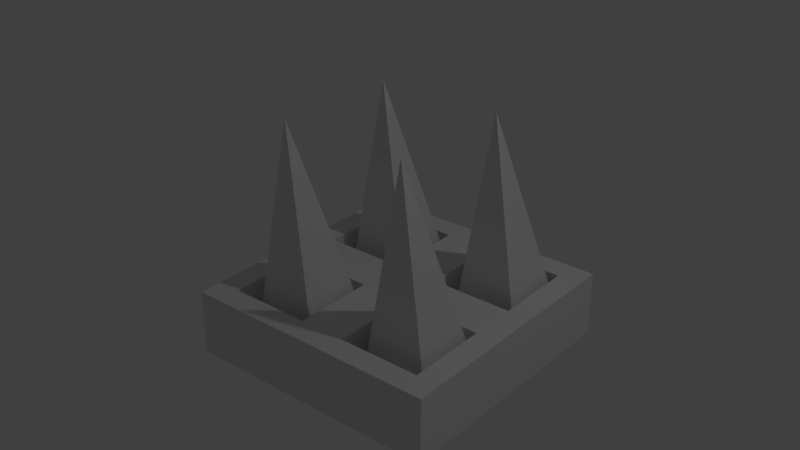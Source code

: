 # Source: wall_spikes.blend1.blend  (saved by Blender 2.78.0; exported with 4.5.12 LTS)
import bpy
from mathutils import Matrix  # noqa: F401  (used for matrix-valued properties, if any)

bpy.ops.wm.read_factory_settings(use_empty=True)
scene = bpy.context.scene
scene.name = 'Scene'

# ---- collections
col_collection_1 = bpy.data.collections.new('Collection 1'); scene.collection.children.link(col_collection_1)

# ---- materials (node trees are filled in below, after node groups)
mat_material = bpy.data.materials.new('Material')
mat_material.alpha_threshold = 0.0
mat_material.use_transparent_shadow = False
mat_material.roughness = 0.5
mat_material.line_color = (0.0, 0.0, 0.0, 1.0)

# ---- material node trees

# ---- world
world_world = bpy.data.worlds.new('World'); scene.world = world_world
world_world.color = (0.05088, 0.05088, 0.05088)
world_world.use_sun_shadow = False
world_world.sun_shadow_jitter_overblur = 0.0
world_world.cycles.sampling_method = 'MANUAL'

# ---- lights
light_lamp = bpy.data.lights.new('Lamp', 'POINT')
light_lamp.transmission_factor = 0.0
light_lamp.cutoff_distance = 30.0
light_lamp.energy = 100.0
light_lamp.shadow_buffer_clip_start = 1.001
light_lamp.shadow_soft_size = 0.1
light_lamp.shadow_maximum_resolution = 0.006
light_lamp.use_absolute_resolution = True

# ---- meshes
me_cube = bpy.data.meshes.new('Cube')
me_cube.from_pydata([(1.0, 1.0, -1.0), (1.0, -1.0, -1.0), (-1.0, -1.0, -1.0), (-1.0, 1.0, -1.0), (1.0, 1.0, 1.0), (1.0, -1.0, 1.0), (-1.0, -1.0, 1.0), (-1.0, 1.0, 1.0), (1.0, -5.364e-07, 1.0), (2.384e-07, 1.0, 1.0), (-5.364e-07, -1.0, 1.0), (-1.0, 1.788e-07, 1.0), (-1.49e-07, -1.788e-07, 1.0), (-0.1818, -0.1818, 0.1597), (-0.8182, -0.1818, 0.1597), (-0.8182, -0.8182, 0.1597), (-0.1818, -0.8182, 0.1597), (0.8182, -0.1818, 0.1597), (0.1818, -0.1818, 0.1597), (0.1818, -0.8182, 0.1597), (0.8182, -0.8182, 0.1597), (0.8182, 0.8182, 0.1597), (0.1818, 0.8182, 0.1597), (0.1818, 0.1818, 0.1597), (0.8182, 0.1818, 0.1597), (-0.1818, 0.8182, 0.1597), (-0.8182, 0.8182, 0.1597), (-0.8182, 0.1818, 0.1597), (-0.1818, 0.1818, 0.1597), (-0.8182, -0.1818, 1.0), (-0.1818, -0.1818, 1.0), (-0.1818, -0.8182, 1.0), (-0.8182, -0.8182, 1.0), (0.1818, -0.1818, 1.0), (0.8182, -0.1818, 1.0), (0.8182, -0.8182, 1.0), (0.1818, -0.8182, 1.0), (0.8182, 0.8182, 1.0), (0.1818, 0.8182, 1.0), (0.8182, 0.1818, 1.0), (0.1818, 0.1818, 1.0), (-0.1818, 0.8182, 1.0), (-0.8182, 0.8182, 1.0), (-0.1818, 0.1818, 1.0), (-0.8182, 0.1818, 1.0)], [], [(0, 1, 2, 3), (13, 14, 15, 16), (0, 4, 8, 5, 1), (1, 5, 10, 6, 2), (2, 6, 11, 7, 3), (4, 0, 3, 7, 9), (17, 18, 19, 20), (21, 22, 23, 24), (25, 26, 27, 28), (12, 11, 29, 30), (11, 6, 32, 29), (6, 10, 31, 32), (10, 12, 30, 31), (8, 12, 33, 34), (12, 10, 36, 33), (10, 5, 35, 36), (5, 8, 34, 35), (4, 9, 38, 37), (9, 12, 40, 38), (12, 8, 39, 40), (8, 4, 37, 39), (9, 7, 42, 41), (7, 11, 44, 42), (11, 12, 43, 44), (12, 9, 41, 43), (14, 13, 30, 29), (13, 16, 31, 30), (15, 14, 29, 32), (16, 15, 32, 31), (18, 17, 34, 33), (17, 20, 35, 34), (19, 18, 33, 36), (20, 19, 36, 35), (22, 21, 37, 38), (21, 24, 39, 37), (23, 22, 38, 40), (24, 23, 40, 39), (26, 25, 41, 42), (25, 28, 43, 41), (27, 26, 42, 44), (28, 27, 44, 43)])
me_cube.materials.append(mat_material)
me_cube.use_remesh_preserve_volume = False
me_cube.use_remesh_preserve_attributes = False
me_cube.use_mirror_vertex_groups = False
me_cube.update()
me_cone_007 = bpy.data.meshes.new('Cone.007')
me_cone_007.from_pydata([(0.0, 2.366, -1.0), (0.48, 1.886, -1.0), (-4.196e-08, 1.406, -1.0), (0.0, 1.886, 1.0), (-0.48, 1.886, -1.0), (0.9399, 1.423, -1.074), (1.42, 0.9428, -1.074), (0.9399, 0.4628, -1.074), (0.9399, 0.9428, 0.926), (0.4599, 0.9428, -1.074), (0.0, 0.48, -1.0), (0.48, -2.098e-08, -1.0), (-4.196e-08, -0.48, -1.0), (0.0, 0.0, 1.0), (-0.48, 5.724e-09, -1.0), (-0.9399, 1.423, -0.926), (-0.4599, 0.9428, -0.926), (-0.9399, 0.4628, -0.926), (-0.9399, 0.9428, 1.074), (-1.42, 0.9428, -0.926)], [], [(0, 3, 1), (1, 3, 2), (2, 3, 4), (4, 3, 0), (0, 1, 2, 4), (5, 8, 6), (6, 8, 7), (7, 8, 9), (9, 8, 5), (5, 6, 7, 9), (10, 13, 11), (11, 13, 12), (12, 13, 14), (14, 13, 10), (10, 11, 12, 14), (15, 18, 16), (16, 18, 17), (17, 18, 19), (19, 18, 15), (15, 16, 17, 19)])
me_cone_007.use_remesh_preserve_volume = False
me_cone_007.use_remesh_preserve_attributes = False
me_cone_007.use_mirror_vertex_groups = False
me_cone_007.update()

# ---- objects
ob_cube = bpy.data.objects.new('Cube', me_cube)
ob_lamp = bpy.data.objects.new('Lamp', light_lamp)
ob_cone_004 = bpy.data.objects.new('Cone.004', me_cone_007)

# ---- transforms, parenting, visibility, modifiers, constraints
ob_cube.location = (0.0, 0.0, 0.0)
ob_cube.scale = (0.9999, 1.0, 0.25)
ob_cube.lock_rotations_4d = False
ob_cube.empty_display_type = 'ARROWS'
ob_cube.lineart.crease_threshold = 0.0
ob_lamp.location = (4.076, 1.005, 5.904)
ob_lamp.rotation_euler = (0.6503, 0.05522, 1.866)
ob_lamp.lock_rotations_4d = False
ob_lamp.empty_display_type = 'ARROWS'
ob_lamp.color = (0.0, 0.0, 0.0, 0.0)
ob_lamp.lineart.crease_threshold = 0.0
ob_cone_004.location = (0.5, -0.5, 0.8)
ob_cone_004.rotation_euler = (0.0, -0.07854, 0.7854)
ob_cone_004.scale = (0.75, 0.75, 0.75)
ob_cone_004.lineart.crease_threshold = 0.0

# ---- collection membership
col_collection_1.objects.link(ob_cube)
col_collection_1.objects.link(ob_lamp)
col_collection_1.objects.link(ob_cone_004)

# ---- scene / render settings (as saved in the file)
scene.frame_start = 1; scene.frame_end = 250; scene.frame_set(3)
scene.render.engine = 'BLENDER_EEVEE_NEXT'
scene.render.resolution_percentage = 50
scene.render.dither_intensity = 0.0
scene.cycles.use_denoising = False
scene.cycles.samples = 128
scene.cycles.sampling_pattern = 'TABULATED_SOBOL'
scene.cycles.light_sampling_threshold = 0.0
scene.cycles.use_adaptive_sampling = False
scene.cycles.use_light_tree = False
scene.cycles.blur_glossy = 0.0
scene.cycles.sample_clamp_indirect = 0.0
scene.view_settings.view_transform = 'Standard'
bpy.context.view_layer.update()

# ---- added for rendering (the .blend has no active camera): camera
cam_auto = bpy.data.cameras.new('AutoCamera')
cam_auto.lens = 50.0
cam_auto.sensor_width = 36.0
cam_auto.clip_end = 1000.0
ob_auto_camera = bpy.data.objects.new('AutoCamera', cam_auto)
scene.collection.objects.link(ob_auto_camera)
ob_auto_camera.location = (4.43421, -5.32105, 4.26564)
ob_auto_camera.rotation_euler = (1.09748, -7.21219e-08, 0.694738)
scene.camera = ob_auto_camera
bpy.context.view_layer.update()
